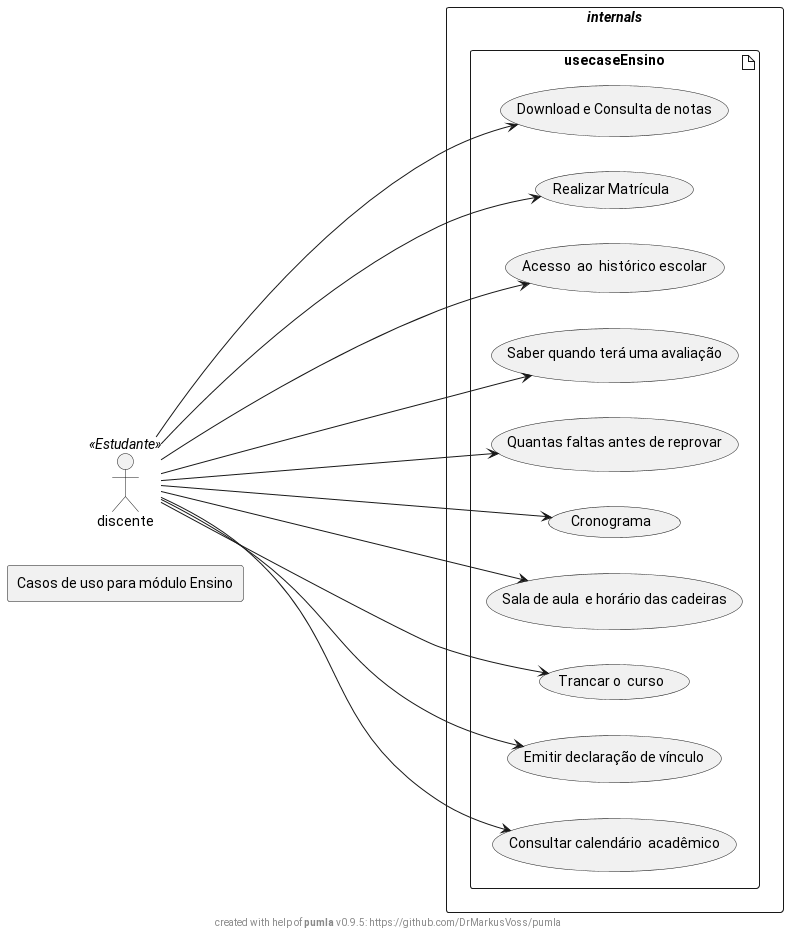

The diagram above was rendered by PlantUML. Its source (embedded in the PNG):
@startuml
!include ../pumla_macros.puml
!include ../modelrepo_json.puml
PUMLAPutElement(useCasesEnsino)
PUMLAPutElement(discente)
discente<<Estudante>>
left to right direction
discente  ---d->  u1
discente ---d-> u2
discente ----d-> u3
discente ---d-> u4
discente ----d-> u5
discente ---d-> u6
discente ----d-> u7
discente ---d-> u8
discente ---d-> u9
discente ---d-> u10
@enduml